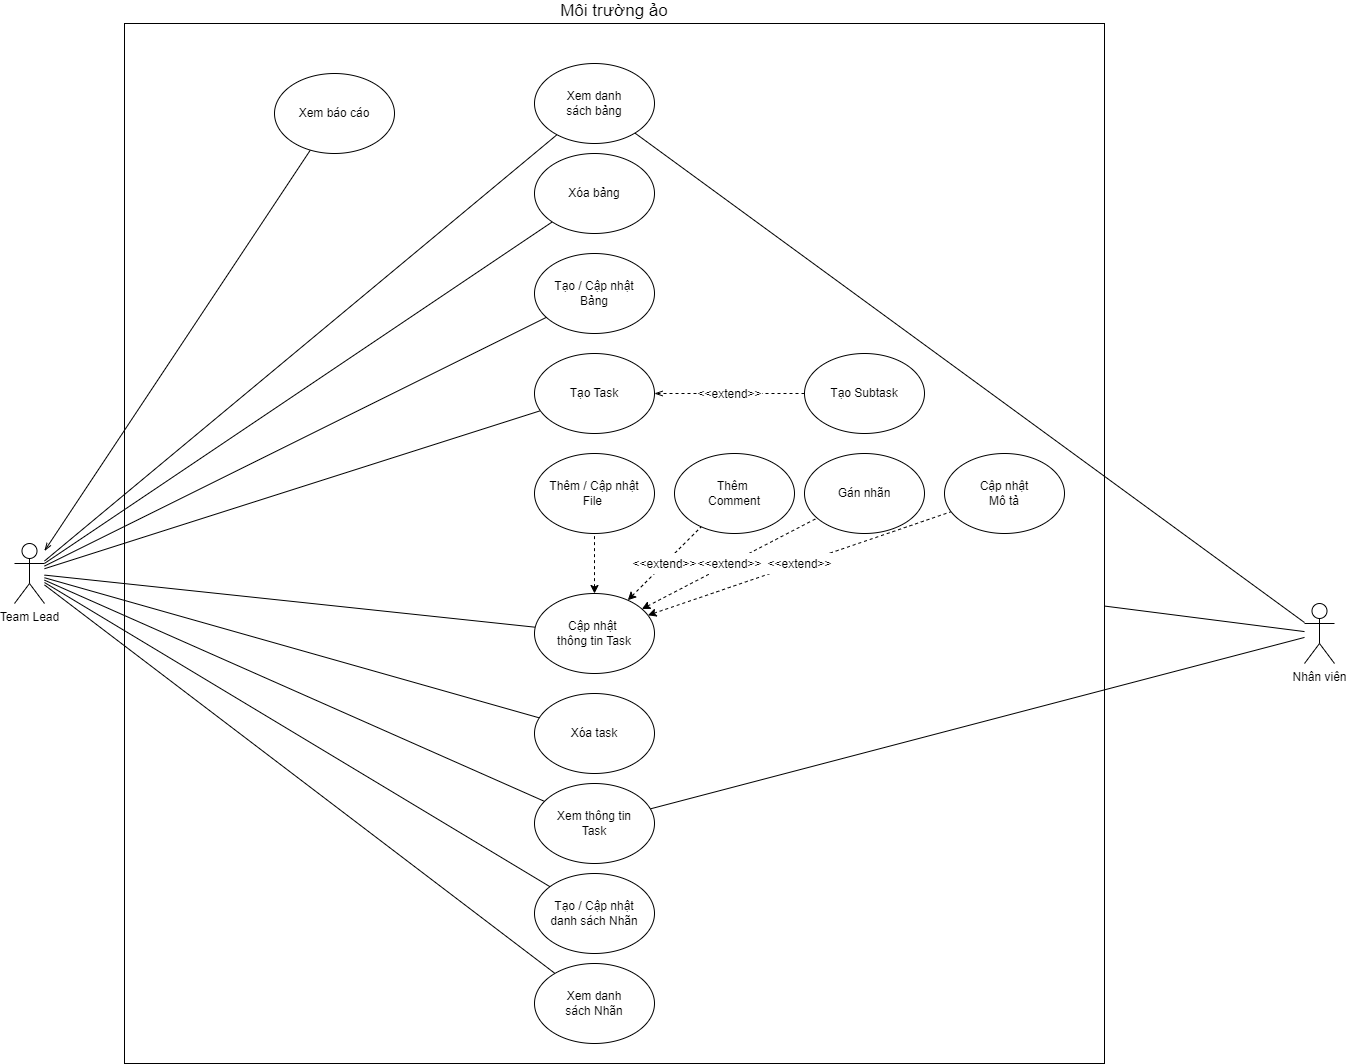

The diagram above was exported from draw.io. Its source (the exported page's mxGraphModel, read from the mxfile embedded in the PNG):
<mxGraphModel dx="2409" dy="818" grid="1" gridSize="10" guides="1" tooltips="1" connect="1" arrows="1" fold="1" page="1" pageScale="1" pageWidth="850" pageHeight="1100" math="0" shadow="0">
  <root>
    <mxCell id="0" />
    <mxCell id="1" parent="0" />
    <mxCell id="YKi3fjh9HmTGAWWDcXwO-231" value="&lt;font style=&quot;font-size: 17px;&quot;&gt;Môi trường ảo&lt;/font&gt;" style="rounded=0;whiteSpace=wrap;html=1;labelPosition=center;verticalLabelPosition=top;align=center;verticalAlign=bottom;textDirection=ltr;" parent="1" vertex="1">
      <mxGeometry x="-20" y="340" width="980" height="1040" as="geometry" />
    </mxCell>
    <mxCell id="YKi3fjh9HmTGAWWDcXwO-176" style="edgeStyle=none;rounded=0;orthogonalLoop=1;jettySize=auto;html=1;fontFamily=Helvetica;fontSize=17;fontColor=default;startArrow=none;startFill=0;endArrow=none;endFill=0;" parent="1" source="YKi3fjh9HmTGAWWDcXwO-160" target="YKi3fjh9HmTGAWWDcXwO-172" edge="1">
      <mxGeometry relative="1" as="geometry" />
    </mxCell>
    <mxCell id="YKi3fjh9HmTGAWWDcXwO-179" style="edgeStyle=none;rounded=0;orthogonalLoop=1;jettySize=auto;html=1;fontFamily=Helvetica;fontSize=17;fontColor=default;startArrow=none;startFill=0;endArrow=none;endFill=0;" parent="1" source="YKi3fjh9HmTGAWWDcXwO-160" target="YKi3fjh9HmTGAWWDcXwO-177" edge="1">
      <mxGeometry relative="1" as="geometry" />
    </mxCell>
    <mxCell id="YKi3fjh9HmTGAWWDcXwO-182" style="edgeStyle=none;rounded=0;orthogonalLoop=1;jettySize=auto;html=1;fontFamily=Helvetica;fontSize=17;fontColor=default;startArrow=none;startFill=0;endArrow=none;endFill=0;" parent="1" source="YKi3fjh9HmTGAWWDcXwO-160" target="YKi3fjh9HmTGAWWDcXwO-181" edge="1">
      <mxGeometry relative="1" as="geometry" />
    </mxCell>
    <mxCell id="YKi3fjh9HmTGAWWDcXwO-185" style="edgeStyle=none;rounded=0;orthogonalLoop=1;jettySize=auto;html=1;fontFamily=Helvetica;fontSize=17;fontColor=default;startArrow=none;startFill=0;endArrow=none;endFill=0;" parent="1" source="YKi3fjh9HmTGAWWDcXwO-160" target="YKi3fjh9HmTGAWWDcXwO-180" edge="1">
      <mxGeometry relative="1" as="geometry" />
    </mxCell>
    <mxCell id="YKi3fjh9HmTGAWWDcXwO-219" style="edgeStyle=none;rounded=0;orthogonalLoop=1;jettySize=auto;html=1;fontFamily=Helvetica;fontSize=17;fontColor=default;startArrow=none;startFill=0;endArrow=none;endFill=0;" parent="1" source="YKi3fjh9HmTGAWWDcXwO-160" target="YKi3fjh9HmTGAWWDcXwO-218" edge="1">
      <mxGeometry relative="1" as="geometry" />
    </mxCell>
    <mxCell id="YKi3fjh9HmTGAWWDcXwO-222" style="edgeStyle=none;rounded=0;orthogonalLoop=1;jettySize=auto;html=1;fontFamily=Helvetica;fontSize=17;fontColor=default;startArrow=none;startFill=0;endArrow=none;endFill=0;" parent="1" source="YKi3fjh9HmTGAWWDcXwO-160" target="YKi3fjh9HmTGAWWDcXwO-221" edge="1">
      <mxGeometry relative="1" as="geometry" />
    </mxCell>
    <mxCell id="YKi3fjh9HmTGAWWDcXwO-224" style="edgeStyle=none;rounded=0;orthogonalLoop=1;jettySize=auto;html=1;fontFamily=Helvetica;fontSize=17;fontColor=default;startArrow=none;startFill=0;endArrow=none;endFill=0;" parent="1" source="YKi3fjh9HmTGAWWDcXwO-160" target="YKi3fjh9HmTGAWWDcXwO-223" edge="1">
      <mxGeometry relative="1" as="geometry" />
    </mxCell>
    <mxCell id="YKi3fjh9HmTGAWWDcXwO-240" style="edgeStyle=none;rounded=0;orthogonalLoop=1;jettySize=auto;html=1;fontFamily=Helvetica;fontSize=17;fontColor=default;startArrow=openThin;startFill=0;endArrow=none;endFill=0;" parent="1" source="YKi3fjh9HmTGAWWDcXwO-160" target="YKi3fjh9HmTGAWWDcXwO-239" edge="1">
      <mxGeometry relative="1" as="geometry" />
    </mxCell>
    <mxCell id="YKi3fjh9HmTGAWWDcXwO-160" value="Team Lead" style="shape=umlActor;verticalLabelPosition=bottom;verticalAlign=top;html=1;outlineConnect=0;" parent="1" vertex="1">
      <mxGeometry x="-130" y="860" width="30" height="60" as="geometry" />
    </mxCell>
    <mxCell id="YKi3fjh9HmTGAWWDcXwO-202" style="edgeStyle=none;rounded=0;orthogonalLoop=1;jettySize=auto;html=1;fontFamily=Helvetica;fontSize=17;fontColor=default;startArrow=none;startFill=0;endArrow=none;endFill=0;" parent="1" source="YKi3fjh9HmTGAWWDcXwO-170" target="YKi3fjh9HmTGAWWDcXwO-180" edge="1">
      <mxGeometry relative="1" as="geometry" />
    </mxCell>
    <mxCell id="YKi3fjh9HmTGAWWDcXwO-225" style="edgeStyle=none;rounded=0;orthogonalLoop=1;jettySize=auto;html=1;fontFamily=Helvetica;fontSize=17;fontColor=default;startArrow=none;startFill=0;endArrow=none;endFill=0;" parent="1" source="YKi3fjh9HmTGAWWDcXwO-170" target="YKi3fjh9HmTGAWWDcXwO-223" edge="1">
      <mxGeometry relative="1" as="geometry" />
    </mxCell>
    <mxCell id="YKi3fjh9HmTGAWWDcXwO-170" value="Nhân viên" style="shape=umlActor;verticalLabelPosition=bottom;verticalAlign=top;html=1;outlineConnect=0;" parent="1" vertex="1">
      <mxGeometry x="1160" y="920" width="30" height="60" as="geometry" />
    </mxCell>
    <mxCell id="YKi3fjh9HmTGAWWDcXwO-172" value="Tạo Task" style="ellipse;whiteSpace=wrap;html=1;" parent="1" vertex="1">
      <mxGeometry x="390" y="670" width="120" height="80" as="geometry" />
    </mxCell>
    <mxCell id="YKi3fjh9HmTGAWWDcXwO-175" value="&lt;font style=&quot;font-size: 12px;&quot;&gt;&amp;lt;&amp;lt;extend&amp;gt;&amp;gt;&lt;/font&gt;" style="edgeStyle=none;rounded=0;orthogonalLoop=1;jettySize=auto;html=1;fontFamily=Helvetica;fontSize=17;fontColor=default;startArrow=none;startFill=0;endArrow=openThin;endFill=0;dashed=1;" parent="1" source="YKi3fjh9HmTGAWWDcXwO-174" target="YKi3fjh9HmTGAWWDcXwO-172" edge="1">
      <mxGeometry relative="1" as="geometry" />
    </mxCell>
    <mxCell id="YKi3fjh9HmTGAWWDcXwO-174" value="Tạo Subtask" style="ellipse;whiteSpace=wrap;html=1;" parent="1" vertex="1">
      <mxGeometry x="660" y="670" width="120" height="80" as="geometry" />
    </mxCell>
    <mxCell id="YKi3fjh9HmTGAWWDcXwO-192" style="edgeStyle=none;rounded=0;orthogonalLoop=1;jettySize=auto;html=1;dashed=1;fontFamily=Helvetica;fontSize=17;fontColor=default;startArrow=classic;startFill=1;endArrow=none;endFill=0;" parent="1" source="YKi3fjh9HmTGAWWDcXwO-177" target="YKi3fjh9HmTGAWWDcXwO-189" edge="1">
      <mxGeometry relative="1" as="geometry" />
    </mxCell>
    <mxCell id="YKi3fjh9HmTGAWWDcXwO-177" value="Cập nhật&amp;nbsp;&lt;br&gt;thông tin Task" style="ellipse;whiteSpace=wrap;html=1;" parent="1" vertex="1">
      <mxGeometry x="390" y="910" width="120" height="80" as="geometry" />
    </mxCell>
    <mxCell id="YKi3fjh9HmTGAWWDcXwO-180" value="Xem thông tin &lt;br&gt;Task" style="ellipse;whiteSpace=wrap;html=1;" parent="1" vertex="1">
      <mxGeometry x="390" y="1100" width="120" height="80" as="geometry" />
    </mxCell>
    <mxCell id="YKi3fjh9HmTGAWWDcXwO-181" value="Xóa task" style="ellipse;whiteSpace=wrap;html=1;" parent="1" vertex="1">
      <mxGeometry x="390" y="1010" width="120" height="80" as="geometry" />
    </mxCell>
    <mxCell id="YKi3fjh9HmTGAWWDcXwO-189" value="Thêm / Cập nhật&lt;br&gt;File&amp;nbsp;" style="ellipse;whiteSpace=wrap;html=1;" parent="1" vertex="1">
      <mxGeometry x="390" y="770" width="120" height="80" as="geometry" />
    </mxCell>
    <mxCell id="YKi3fjh9HmTGAWWDcXwO-196" value="Thêm&amp;nbsp;&lt;br&gt;Comment" style="ellipse;whiteSpace=wrap;html=1;" parent="1" vertex="1">
      <mxGeometry x="530" y="770" width="120" height="80" as="geometry" />
    </mxCell>
    <mxCell id="YKi3fjh9HmTGAWWDcXwO-204" value="Cập nhật &lt;br&gt;Mô tả" style="ellipse;whiteSpace=wrap;html=1;" parent="1" vertex="1">
      <mxGeometry x="800" y="770" width="120" height="80" as="geometry" />
    </mxCell>
    <mxCell id="YKi3fjh9HmTGAWWDcXwO-205" value="Gán nhãn" style="ellipse;whiteSpace=wrap;html=1;" parent="1" vertex="1">
      <mxGeometry x="660" y="770" width="120" height="80" as="geometry" />
    </mxCell>
    <mxCell id="YKi3fjh9HmTGAWWDcXwO-206" value="Xem danh&lt;br&gt;sách Nhãn" style="ellipse;whiteSpace=wrap;html=1;" parent="1" vertex="1">
      <mxGeometry x="390" y="1280" width="120" height="80" as="geometry" />
    </mxCell>
    <mxCell id="YKi3fjh9HmTGAWWDcXwO-209" value="&lt;font style=&quot;font-size: 12px;&quot;&gt;&amp;lt;&amp;lt;extend&amp;gt;&amp;gt;&lt;/font&gt;" style="edgeStyle=none;rounded=0;orthogonalLoop=1;jettySize=auto;html=1;dashed=1;fontFamily=Helvetica;fontSize=17;fontColor=default;startArrow=classic;startFill=1;endArrow=none;endFill=0;" parent="1" source="YKi3fjh9HmTGAWWDcXwO-177" target="YKi3fjh9HmTGAWWDcXwO-196" edge="1">
      <mxGeometry relative="1" as="geometry">
        <mxPoint x="460" y="920" as="sourcePoint" />
        <mxPoint x="460" y="860" as="targetPoint" />
      </mxGeometry>
    </mxCell>
    <mxCell id="YKi3fjh9HmTGAWWDcXwO-210" value="&lt;font style=&quot;font-size: 12px;&quot;&gt;&amp;lt;&amp;lt;extend&amp;gt;&amp;gt;&lt;/font&gt;" style="edgeStyle=none;rounded=0;orthogonalLoop=1;jettySize=auto;html=1;dashed=1;fontFamily=Helvetica;fontSize=17;fontColor=default;startArrow=classic;startFill=1;endArrow=none;endFill=0;" parent="1" source="YKi3fjh9HmTGAWWDcXwO-177" target="YKi3fjh9HmTGAWWDcXwO-205" edge="1">
      <mxGeometry relative="1" as="geometry">
        <mxPoint x="494.8084061592199" y="927.4193318349699" as="sourcePoint" />
        <mxPoint x="585.2285728184006" y="842.5982129827498" as="targetPoint" />
      </mxGeometry>
    </mxCell>
    <mxCell id="YKi3fjh9HmTGAWWDcXwO-211" value="&lt;font style=&quot;font-size: 12px;&quot;&gt;&amp;lt;&amp;lt;extend&amp;gt;&amp;gt;&lt;/font&gt;" style="edgeStyle=none;rounded=0;orthogonalLoop=1;jettySize=auto;html=1;dashed=1;fontFamily=Helvetica;fontSize=17;fontColor=default;startArrow=classic;startFill=1;endArrow=none;endFill=0;" parent="1" source="YKi3fjh9HmTGAWWDcXwO-177" target="YKi3fjh9HmTGAWWDcXwO-204" edge="1">
      <mxGeometry relative="1" as="geometry">
        <mxPoint x="504.8084061592199" y="937.4193318349699" as="sourcePoint" />
        <mxPoint x="595.2285728184006" y="852.5982129827498" as="targetPoint" />
      </mxGeometry>
    </mxCell>
    <mxCell id="YKi3fjh9HmTGAWWDcXwO-212" value="Tạo / Cập nhật&lt;br&gt;danh sách Nhãn" style="ellipse;whiteSpace=wrap;html=1;" parent="1" vertex="1">
      <mxGeometry x="390" y="1190" width="120" height="80" as="geometry" />
    </mxCell>
    <mxCell id="YKi3fjh9HmTGAWWDcXwO-215" style="edgeStyle=none;rounded=0;orthogonalLoop=1;jettySize=auto;html=1;fontFamily=Helvetica;fontSize=17;fontColor=default;startArrow=none;startFill=0;endArrow=none;endFill=0;" parent="1" source="YKi3fjh9HmTGAWWDcXwO-160" target="YKi3fjh9HmTGAWWDcXwO-212" edge="1">
      <mxGeometry relative="1" as="geometry">
        <mxPoint x="-90" y="907.1681415929202" as="sourcePoint" />
        <mxPoint x="411.23437812480915" y="1146.696074502121" as="targetPoint" />
      </mxGeometry>
    </mxCell>
    <mxCell id="YKi3fjh9HmTGAWWDcXwO-216" style="edgeStyle=none;rounded=0;orthogonalLoop=1;jettySize=auto;html=1;fontFamily=Helvetica;fontSize=17;fontColor=default;startArrow=none;startFill=0;endArrow=none;endFill=0;" parent="1" source="YKi3fjh9HmTGAWWDcXwO-160" target="YKi3fjh9HmTGAWWDcXwO-206" edge="1">
      <mxGeometry relative="1" as="geometry">
        <mxPoint x="-80" y="917.1681415929202" as="sourcePoint" />
        <mxPoint x="421.23437812480915" y="1156.696074502121" as="targetPoint" />
      </mxGeometry>
    </mxCell>
    <mxCell id="YKi3fjh9HmTGAWWDcXwO-217" style="edgeStyle=none;rounded=0;orthogonalLoop=1;jettySize=auto;html=1;exitX=0.5;exitY=1;exitDx=0;exitDy=0;fontFamily=Helvetica;fontSize=17;fontColor=default;startArrow=classic;startFill=1;endArrow=none;endFill=0;" parent="1" source="YKi3fjh9HmTGAWWDcXwO-206" target="YKi3fjh9HmTGAWWDcXwO-206" edge="1">
      <mxGeometry relative="1" as="geometry" />
    </mxCell>
    <mxCell id="YKi3fjh9HmTGAWWDcXwO-218" value="Tạo / Cập nhật&lt;br&gt;Bảng" style="ellipse;whiteSpace=wrap;html=1;" parent="1" vertex="1">
      <mxGeometry x="390" y="570" width="120" height="80" as="geometry" />
    </mxCell>
    <mxCell id="YKi3fjh9HmTGAWWDcXwO-221" value="Xóa bảng" style="ellipse;whiteSpace=wrap;html=1;" parent="1" vertex="1">
      <mxGeometry x="390" y="470" width="120" height="80" as="geometry" />
    </mxCell>
    <mxCell id="YKi3fjh9HmTGAWWDcXwO-223" value="Xem danh&lt;br&gt;sách bảng" style="ellipse;whiteSpace=wrap;html=1;" parent="1" vertex="1">
      <mxGeometry x="390" y="380" width="120" height="80" as="geometry" />
    </mxCell>
    <mxCell id="YKi3fjh9HmTGAWWDcXwO-232" value="" style="edgeStyle=none;rounded=0;orthogonalLoop=1;jettySize=auto;html=1;fontFamily=Helvetica;fontSize=17;fontColor=default;startArrow=none;startFill=0;endArrow=none;endFill=0;" parent="1" source="YKi3fjh9HmTGAWWDcXwO-170" target="YKi3fjh9HmTGAWWDcXwO-231" edge="1">
      <mxGeometry relative="1" as="geometry">
        <mxPoint x="1160" y="950" as="sourcePoint" />
        <mxPoint x="510" y="950" as="targetPoint" />
      </mxGeometry>
    </mxCell>
    <mxCell id="YKi3fjh9HmTGAWWDcXwO-239" value="Xem báo cáo" style="ellipse;whiteSpace=wrap;html=1;" parent="1" vertex="1">
      <mxGeometry x="130" y="390" width="120" height="80" as="geometry" />
    </mxCell>
  </root>
</mxGraphModel>